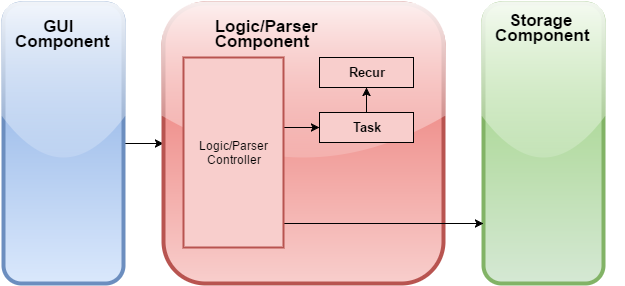

The diagram above was exported from draw.io. Its source (the exported page's mxGraphModel, read from the mxfile embedded in the PNG):
<mxGraphModel dx="1647" dy="837" grid="1" gridSize="10" guides="1" tooltips="1" connect="1" arrows="1" fold="1" page="1" pageScale="1" pageWidth="826" pageHeight="1169" background="#ffffff" math="0">
  <root>
    <mxCell id="0" />
    <mxCell id="1" parent="0" />
    <mxCell id="12" style="edgeStyle=orthogonalEdgeStyle;rounded=0;html=1;exitX=1;exitY=0.5;startArrow=none;startFill=0;jettySize=auto;orthogonalLoop=1;fontColor=#2FA853;" parent="1" source="2" target="3" edge="1">
      <mxGeometry relative="1" as="geometry" />
    </mxCell>
    <mxCell id="2" value="" style="whiteSpace=wrap;html=1;rounded=1;glass=1;shadow=0;plain-blue;gradientDirection=north;strokeWidth=4;" parent="1" vertex="1">
      <mxGeometry x="100" y="240" width="120" height="280" as="geometry" />
    </mxCell>
    <mxCell id="3" value="" style="whiteSpace=wrap;html=1;rounded=1;glass=1;shadow=0;gradientDirection=north;plain-red;strokeWidth=4;" parent="1" vertex="1">
      <mxGeometry x="260" y="240" width="280" height="280" as="geometry" />
    </mxCell>
    <mxCell id="4" value="&lt;b style=&quot;color: rgb(0 , 0 , 0) ; font-family: &amp;#34;helvetica&amp;#34; ; font-size: 12px ; font-style: normal ; font-variant: normal ; letter-spacing: normal ; line-height: 14.4px ; text-align: center ; text-indent: 0px ; text-transform: none ; white-space: normal ; word-spacing: 0px&quot;&gt;&lt;font style=&quot;font-size: 17px&quot;&gt;&amp;nbsp;Logic/Parser&amp;nbsp;&lt;br&gt;&amp;nbsp;Component&lt;/font&gt;&lt;/b&gt;" style="text;html=1;fontColor=#2FA853;" parent="1" vertex="1">
      <mxGeometry x="305" y="250" width="130" height="50" as="geometry" />
    </mxCell>
    <mxCell id="6" value="&lt;b style=&quot;color: rgb(0 , 0 , 0) ; font-family: &amp;#34;helvetica&amp;#34; ; font-size: 12px ; font-style: normal ; font-variant: normal ; letter-spacing: normal ; line-height: 14.4px ; text-align: center ; text-indent: 0px ; text-transform: none ; white-space: normal ; word-spacing: 0px&quot;&gt;&lt;font style=&quot;font-size: 17px&quot;&gt;&amp;nbsp; &amp;nbsp; &amp;nbsp; GUI&amp;nbsp;&lt;br&gt;Component&lt;/font&gt;&lt;/b&gt;" style="text;html=1;fontColor=#2FA853;rounded=0;labelBackgroundColor=none;" parent="1" vertex="1">
      <mxGeometry x="110" y="250" width="120" height="50" as="geometry" />
    </mxCell>
    <mxCell id="7" value="" style="whiteSpace=wrap;html=1;rounded=1;glass=1;shadow=0;gradientDirection=north;plain-green;strokeWidth=4;" parent="1" vertex="1">
      <mxGeometry x="580" y="240" width="120" height="280" as="geometry" />
    </mxCell>
    <mxCell id="8" value="&lt;b style=&quot;color: rgb(0 , 0 , 0) ; font-family: &amp;#34;helvetica&amp;#34; ; font-size: 12px ; font-style: normal ; font-variant: normal ; letter-spacing: normal ; line-height: 14.4px ; text-align: center ; text-indent: 0px ; text-transform: none ; white-space: normal ; word-spacing: 0px&quot;&gt;&lt;font style=&quot;font-size: 17px&quot;&gt;&amp;nbsp; &amp;nbsp;Storage&amp;nbsp;&lt;br&gt;Component&lt;/font&gt;&lt;/b&gt;" style="text;html=1;fontColor=#2FA853;" parent="1" vertex="1">
      <mxGeometry x="590" y="244" width="130" height="50" as="geometry" />
    </mxCell>
    <mxCell id="25" style="edgeStyle=orthogonalEdgeStyle;rounded=0;html=1;exitX=1;exitY=0.75;startArrow=none;startFill=0;jettySize=auto;orthogonalLoop=1;fontColor=#2FA853;" parent="1" source="9" edge="1">
      <mxGeometry relative="1" as="geometry">
        <mxPoint x="580" y="460" as="targetPoint" />
        <Array as="points">
          <mxPoint x="380" y="460" />
          <mxPoint x="577" y="460" />
        </Array>
      </mxGeometry>
    </mxCell>
    <mxCell id="29" style="edgeStyle=orthogonalEdgeStyle;rounded=0;html=1;exitX=1;exitY=0.25;entryX=0;entryY=0.5;startArrow=none;startFill=0;jettySize=auto;orthogonalLoop=1;fontColor=#2FA853;" parent="1" source="9" target="15" edge="1">
      <mxGeometry relative="1" as="geometry">
        <Array as="points">
          <mxPoint x="380" y="364" />
        </Array>
      </mxGeometry>
    </mxCell>
    <mxCell id="9" value="Logic/Parser&lt;div&gt;Controller&lt;/div&gt;" style="whiteSpace=wrap;html=1;plain-red;gradientColor=none;fillColor=#F8CECC;strokeWidth=2;" parent="1" vertex="1">
      <mxGeometry x="280" y="294" width="100" height="190" as="geometry" />
    </mxCell>
    <mxCell id="23" style="edgeStyle=orthogonalEdgeStyle;rounded=0;html=1;exitX=0.5;exitY=0;entryX=0.5;entryY=1;startArrow=none;startFill=0;jettySize=auto;orthogonalLoop=1;fontColor=#2FA853;" parent="1" source="15" target="22" edge="1">
      <mxGeometry relative="1" as="geometry" />
    </mxCell>
    <mxCell id="15" value="&lt;b&gt;&lt;font style=&quot;font-size: 13px&quot;&gt;Task&lt;/font&gt;&lt;/b&gt;" style="whiteSpace=wrap;html=1;plain-gray;rounded=0;gradientColor=none;fillColor=#F8CECC;strokeColor=#000000;" parent="1" vertex="1">
      <mxGeometry x="416" y="349" width="94" height="30" as="geometry" />
    </mxCell>
    <mxCell id="22" value="&lt;span style=&quot;font-size: 13px ; line-height: 15.6px&quot;&gt;&lt;b&gt;Recur&lt;/b&gt;&lt;/span&gt;" style="whiteSpace=wrap;html=1;fillColor=#F8CECC;" parent="1" vertex="1">
      <mxGeometry x="416" y="294" width="94" height="30" as="geometry" />
    </mxCell>
  </root>
</mxGraphModel>